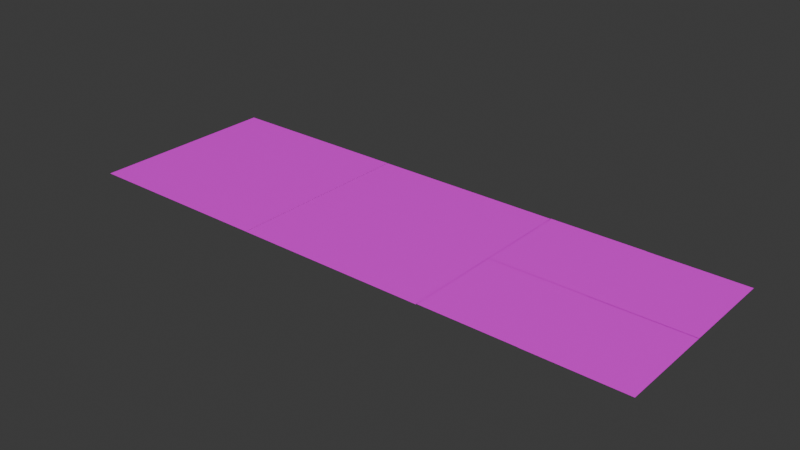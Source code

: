 # Source: quad_lod.blend  (saved by Blender 4.1.24; exported with 4.5.12 LTS)
import bpy
from mathutils import Matrix  # noqa: F401  (used for matrix-valued properties, if any)

bpy.ops.wm.read_factory_settings(use_empty=True)
scene = bpy.context.scene
scene.name = 'Scene'

# ---- collections
col_quadblock = bpy.data.collections.new('quadblock'); scene.collection.children.link(col_quadblock)

# ---- images (referenced by path relative to the original .blend; pixels are not part of the script)
import os
ASSET_DIR = os.environ.get("B2B_ASSET_DIR", "")  # directory of the original .blend (textures are referenced by path, not embedded)
HERE = os.path.dirname(os.path.abspath(__file__))  # packed textures are extracted next to this script under _unpacked/

def load_image(name, relpath, width, height, colorspace="sRGB"):
    """Load a texture the original file referenced (path relative to the .blend, or extracted next to this script)."""
    p = next((c for c in (os.path.join(HERE, relpath), os.path.join(ASSET_DIR, relpath)) if relpath and os.path.exists(c)), "")
    if p:
        img = bpy.data.images.load(p, check_existing=True)
        img.name = name
    else:  # same state as the original file: an image datablock whose file is absent (Cycles renders it pink)
        img = bpy.data.images.new(name, width, height)
        img.source = "FILE"
        img.filepath = "//" + (relpath or name)
    img.colorspace_settings.name = colorspace
    return img
img_q_low_png_001 = load_image('q_low.png.001', 'textures/q_low.png', 1024, 1024, 'sRGB')
img_mid_combined_png_001 = load_image('mid_combined.png.001', 'combined_textures/mid_combined.png', 1024, 1024, 'sRGB')
img_atlas_png_001 = load_image('atlas.png.001', 'combined_textures/atlas.png', 1024, 1024, 'sRGB')

# ---- materials (node trees are filled in below, after node groups)
mat_material_006 = bpy.data.materials.new('Material.006')
mat_material_006.use_transparent_shadow = False
mat_material_005 = bpy.data.materials.new('Material.005')
mat_material_005.use_transparent_shadow = False
mat_material_001 = bpy.data.materials.new('Material.001')
mat_material_001.use_transparent_shadow = False
mat_material_002 = bpy.data.materials.new('Material.002')
mat_material_002.use_transparent_shadow = False
mat_material_003 = bpy.data.materials.new('Material.003')
mat_material_003.use_transparent_shadow = False
mat_material_004 = bpy.data.materials.new('Material.004')
mat_material_004.use_transparent_shadow = False

# ---- material node trees
mat_material_006.use_nodes = True; mat_material_006.node_tree.nodes.clear()
_N = mat_material_006.node_tree.nodes; _L = mat_material_006.node_tree.links
n0 = _N.new('ShaderNodeBsdfPrincipled'); n0.name = 'Principled BSDF'; n0.location = (10, 300)
n1 = _N.new('ShaderNodeOutputMaterial'); n1.name = 'Material Output'; n1.location = (300, 300)
n2 = _N.new('ShaderNodeTexImage'); n2.name = 'Image Texture'; n2.location = (-280, 280)
n2.image = img_q_low_png_001
_L.new(n0.outputs[0], n1.inputs[0])
_L.new(n2.outputs[0], n0.inputs[0])
n1.is_active_output = True
mat_material_005.use_nodes = True; mat_material_005.node_tree.nodes.clear()
_N = mat_material_005.node_tree.nodes; _L = mat_material_005.node_tree.links
n0 = _N.new('ShaderNodeBsdfPrincipled'); n0.name = 'Principled BSDF'; n0.location = (10, 300)
n1 = _N.new('ShaderNodeOutputMaterial'); n1.name = 'Material Output'; n1.location = (300, 300)
n2 = _N.new('ShaderNodeTexImage'); n2.name = 'Image Texture'; n2.location = (-280, 280)
n2.image = img_mid_combined_png_001
_L.new(n0.outputs[0], n1.inputs[0])
_L.new(n2.outputs[0], n0.inputs[0])
n1.is_active_output = True
mat_material_001.use_nodes = True; mat_material_001.node_tree.nodes.clear()
_N = mat_material_001.node_tree.nodes; _L = mat_material_001.node_tree.links
n0 = _N.new('ShaderNodeBsdfPrincipled'); n0.name = 'Principled BSDF'; n0.location = (10, 300)
n1 = _N.new('ShaderNodeOutputMaterial'); n1.name = 'Material Output'; n1.location = (300, 300)
n2 = _N.new('ShaderNodeTexImage'); n2.name = 'Image Texture'; n2.location = (-280, 280)
n2.image = img_atlas_png_001
_L.new(n0.outputs[0], n1.inputs[0])
_L.new(n2.outputs[0], n0.inputs[0])
n1.is_active_output = True
mat_material_002.use_nodes = True; mat_material_002.node_tree.nodes.clear()
_N = mat_material_002.node_tree.nodes; _L = mat_material_002.node_tree.links
n0 = _N.new('ShaderNodeBsdfPrincipled'); n0.name = 'Principled BSDF'; n0.location = (10, 300)
n1 = _N.new('ShaderNodeOutputMaterial'); n1.name = 'Material Output'; n1.location = (300, 300)
n2 = _N.new('ShaderNodeTexImage'); n2.name = 'Image Texture'; n2.location = (-280, 280)
n2.image = img_atlas_png_001
_L.new(n0.outputs[0], n1.inputs[0])
_L.new(n2.outputs[0], n0.inputs[0])
n1.is_active_output = True
mat_material_003.use_nodes = True; mat_material_003.node_tree.nodes.clear()
_N = mat_material_003.node_tree.nodes; _L = mat_material_003.node_tree.links
n0 = _N.new('ShaderNodeBsdfPrincipled'); n0.name = 'Principled BSDF'; n0.location = (10, 300)
n1 = _N.new('ShaderNodeOutputMaterial'); n1.name = 'Material Output'; n1.location = (300, 300)
n2 = _N.new('ShaderNodeTexImage'); n2.name = 'Image Texture'; n2.location = (-280, 280)
n2.image = img_atlas_png_001
_L.new(n0.outputs[0], n1.inputs[0])
_L.new(n2.outputs[0], n0.inputs[0])
n1.is_active_output = True
mat_material_004.use_nodes = True; mat_material_004.node_tree.nodes.clear()
_N = mat_material_004.node_tree.nodes; _L = mat_material_004.node_tree.links
n0 = _N.new('ShaderNodeBsdfPrincipled'); n0.name = 'Principled BSDF'; n0.location = (10, 300)
n1 = _N.new('ShaderNodeOutputMaterial'); n1.name = 'Material Output'; n1.location = (300, 300)
n2 = _N.new('ShaderNodeTexImage'); n2.name = 'Image Texture'; n2.location = (-280, 280)
n2.image = img_atlas_png_001
_L.new(n0.outputs[0], n1.inputs[0])
_L.new(n2.outputs[0], n0.inputs[0])
n1.is_active_output = True

# ---- world
world_world = bpy.data.worlds.new('World'); scene.world = world_world
world_world.use_nodes = True; world_world.node_tree.nodes.clear()
_N = world_world.node_tree.nodes; _L = world_world.node_tree.links
n0 = _N.new('ShaderNodeOutputWorld'); n0.name = 'World Output'; n0.location = (300, 300)
n1 = _N.new('ShaderNodeBackground'); n1.name = 'Background'; n1.location = (10, 300)
n1.inputs[0].default_value = (0.05088, 0.05088, 0.05088, 1.0)
_L.new(n1.outputs[0], n0.inputs[0])
n0.is_active_output = True
world_world.color = (0.05088, 0.05088, 0.05088)
world_world.use_sun_shadow = False
world_world.sun_shadow_jitter_overblur = 0.0

# ---- meshes
me_plane = bpy.data.meshes.new('Plane')
me_plane.from_pydata([(-1.0, -1.0, 0.0), (1.0, -1.0, 0.0), (-1.0, 1.0, 0.0), (1.0, 1.0, 0.0)], [], [(1, 2, 0), (1, 3, 2)])
_uv = me_plane.uv_layers.new(name='UVMap')
_uv.uv.foreach_set('vector', [0.0, -5.96e-08, 1.0, 1.0, -5.96e-08, 1.0, 0.0, -5.96e-08, 1.0, 0.0, 1.0, 1.0])
me_plane.materials.append(mat_material_006)
me_plane.update()
me_plane_003 = bpy.data.meshes.new('Plane.003')
me_plane_003.from_pydata([(-1.0, -1.0, 0.0), (1.0, -1.0, 0.0), (-1.0, 1.0, 0.0), (1.0, 1.0, 0.0), (-1.0, 0.0, 0.0), (0.0, -1.0, 0.0), (1.0, 0.0, 0.0), (0.0, 1.0, 0.0), (0.0, 0.0, 0.0)], [], [(6, 7, 8), (8, 2, 4), (5, 4, 0), (1, 8, 5), (6, 3, 7), (8, 7, 2), (5, 8, 4), (1, 6, 8)])
_uv = me_plane_003.uv_layers.new(name='UVMap')
_uv.uv.foreach_set('vector', [0.5, 0.0, 1.0, 0.5, 0.5, 0.5, 0.5, 0.5, 1.0, 1.0, 0.5, 1.0, 0.0, 0.5, 0.5, 1.0, -5.96e-08, 1.0, 0.0, -5.96e-08, 0.5, 0.5, 0.0, 0.5, 0.5, 0.0, 1.0, 0.0, 1.0, 0.5, 0.5, 0.5, 1.0, 0.5, 1.0, 1.0, 0.0, 0.5, 0.5, 0.5, 0.5, 1.0, 0.0, -5.96e-08, 0.5, 0.0, 0.5, 0.5])
me_plane_003.materials.append(mat_material_005)
me_plane_003.update()
me_plane_004 = bpy.data.meshes.new('Plane.004')
me_plane_004.from_pydata([(0.5, 0.0, 0.0), (0.5, -0.5, 0.0), (1.0, -0.25, 0.0), (0.25, 0.0, 0.0), (0.5, -0.75, 0.0), (0.25, -0.5, 0.0), (0.5, -0.25, 0.0), (1.0, -0.5, 0.0), (1.0, -1.0, 0.0), (0.25, -1.0, 0.0), (0.0, -1.0, 0.0), (0.0, -0.75, 0.0), (0.5, -1.0, 0.0), (0.25, -0.75, 0.0), (0.75, -0.75, 0.0), (1.0, -0.75, 0.0), (0.75, -0.5, 0.0), (0.75, -0.25, 0.0), (0.25, -0.25, 0.0), (0.75, 0.0, 0.0), (1.0, 0.0, 0.0), (0.0, -0.5, 0.0), (0.0, -0.25, 0.0), (0.75, -1.0, 0.0), (0.0, 0.0, 0.0), (0.0, -0.003501, 0.0), (1.0, 0.4965, 0.0), (0.5, 0.4965, 0.0), (0.75, -0.003501, 0.0), (1.0, 0.2465, 0.0), (0.0, 0.2465, 0.0), (0.5, 0.7465, 0.0), (0.25, 0.2465, 0.0), (0.25, 0.7465, 0.0), (0.75, 0.4965, 0.0), (0.0, 0.4965, 0.0), (1.0, -0.003501, 0.0), (0.25, -0.003501, 0.0), (0.75, 0.7465, 0.0), (0.25, 0.9965, 0.0), (1.0, 0.7465, 0.0), (0.5, 0.9965, 0.0), (0.75, 0.9965, 0.0), (1.0, 0.9965, 0.0), (0.0, 0.7465, 0.0), (0.25, 0.4965, 0.0), (0.5, 0.2465, 0.0), (0.75, 0.2465, 0.0), (0.5, -0.003501, 0.0), (0.0, 0.9965, 0.0), (1.132e-07, 0.7502, 0.0), (1.51e-07, 1.0, 0.0), (-0.25, 1.0, 0.0), (-0.75, 0.0002201, 0.0), (-0.75, 0.2502, 0.0), (-1.0, 0.2502, 0.0), (7.55e-08, 0.5002, 0.0), (-1.0, 1.0, 0.0), (-0.5, 1.0, 0.0), (-0.25, 0.7502, 0.0), (-1.0, 0.7502, 0.0), (-0.75, 0.5002, 0.0), (-1.0, 0.5002, 0.0), (-0.25, 0.2502, 0.0), (-0.25, 0.00022, 0.0), (-0.5, 0.5002, 0.0), (-0.5, 0.0002201, 0.0), (-1.0, 0.0002202, 0.0), (3.775e-08, 0.2502, 0.0), (-0.25, 0.5002, 0.0), (-0.5, 0.7502, 0.0), (-0.75, 1.0, 0.0), (-0.75, 0.7502, 0.0), (-0.5, 0.2502, 0.0), (0.0, 0.00022, 0.0), (-1.0, -0.9976, 0.0), (0.0, -0.9976, 0.0), (-1.0, -0.4976, 0.0), (-0.5, -0.9976, 0.0), (-0.25, -0.9976, 0.0), (-1.0, -0.2476, 0.0), (-0.75, -0.9976, 0.0), (-0.25, -0.4976, 0.0), (-0.75, -0.4976, 0.0), (-0.5, -0.2476, 0.0), (-0.5, -0.7476, 0.0), (-0.75, -0.7476, 0.0), (-0.75, -0.2476, 0.0), (-0.25, -0.2476, 0.0), (-0.25, -0.7476, 0.0), (-0.5, -0.4976, 0.0), (-1.0, -0.7476, 0.0), (-1.0, 0.002353, 0.0), (-0.25, 0.002353, 0.0), (1.51e-07, 0.002353, 0.0), (1.132e-07, -0.2476, 0.0), (7.55e-08, -0.4976, 0.0), (3.775e-08, -0.7476, 0.0), (-0.5, 0.002353, 0.0), (-0.75, 0.002353, 0.0)], [], [(5, 21, 11, 13), (16, 1, 4, 14), (19, 0, 6, 17), (17, 6, 1, 16), (4, 13, 9, 12), (20, 19, 17, 2), (14, 4, 12, 23), (15, 14, 23, 8), (7, 16, 14, 15), (13, 11, 10, 9), (1, 5, 13, 4), (18, 22, 21, 5), (2, 17, 16, 7), (0, 3, 18, 6), (3, 24, 22, 18), (6, 18, 5, 1), (45, 35, 30, 32), (34, 27, 46, 47), (42, 41, 31, 38), (38, 31, 27, 34), (46, 32, 37, 48), (43, 42, 38, 40), (47, 46, 48, 28), (29, 47, 28, 36), (26, 34, 47, 29), (32, 30, 25, 37), (27, 45, 32, 46), (33, 44, 35, 45), (40, 38, 34, 26), (41, 39, 33, 31), (39, 49, 44, 33), (31, 33, 45, 27), (69, 56, 50, 59), (61, 65, 70, 72), (53, 66, 73, 54), (54, 73, 65, 61), (70, 59, 52, 58), (67, 53, 54, 55), (72, 70, 58, 71), (60, 72, 71, 57), (62, 61, 72, 60), (59, 50, 51, 52), (65, 69, 59, 70), (63, 68, 56, 69), (55, 54, 61, 62), (66, 64, 63, 73), (64, 74, 68, 63), (73, 63, 69, 65), (82, 96, 95, 88), (83, 90, 84, 87), (81, 78, 85, 86), (86, 85, 90, 83), (84, 88, 93, 98), (75, 81, 86, 91), (87, 84, 98, 99), (80, 87, 99, 92), (77, 83, 87, 80), (88, 95, 94, 93), (90, 82, 88, 84), (89, 97, 96, 82), (91, 86, 83, 77), (78, 79, 89, 85), (79, 76, 97, 89), (85, 89, 82, 90)])
me_plane_004.polygons.foreach_set('material_index', [0, 0, 0, 0, 0, 0, 0, 0, 0, 0, 0, 0, 0, 0, 0, 0, 1, 1, 1, 1, 1, 1, 1, 1, 1, 1, 1, 1, 1, 1, 1, 1, 2, 2, 2, 2, 2, 2, 2, 2, 2, 2, 2, 2, 2, 2, 2, 2, 3, 3, 3, 3, 3, 3, 3, 3, 3, 3, 3, 3, 3, 3, 3, 3])
_uv = me_plane_004.uv_layers.new(name='UVMap')
_uv.uv.foreach_set('vector', [-0.0009447, 0.01056, 0.1944, 0.007991, 0.1973, 0.9907, 0.001964, 0.9933, 0.5756, 1.926, 0.3849, 1.926, 0.3849, 0.983, 0.5756, 0.983, 0.5813, 1.001, 0.3826, 1.001, 0.3791, 0.0006911, 0.5779, 0.0006911, 0.5767, -0.006061, 0.3861, -0.000302, 0.3803, 0.9986, 0.5825, 0.9986, 0.1844, 1.019, 0.003389, 1.019, -0.0001854, 0.006354, 0.1808, 0.006354, 0.772, 1.007, 0.579, 0.9895, 0.5767, -0.01083, 0.7697, 0.00645, 0.5851, 0.006055, 0.3944, 0.006055, 0.3957, 1.013, 0.5864, 1.013, 0.9991, 0.9914, 0.7979, 0.9973, 0.7979, 0.008539, 0.9991, 0.002581, 0.7685, 0.9986, 0.5802, 0.9986, 0.5802, -0.001689, 0.7685, -0.001689, 0.3763, 0.9892, 0.2025, 1.001, 0.2001, 0.01231, 0.3739, 0.0003971, 0.2242, -0.007141, 0.4056, -0.007141, 0.4056, 0.9667, 0.2242, 0.9667, 0.3894, 0.983, 0.2144, 0.983, 0.2132, 0.006153, 0.3882, 0.006153, 0.9973, -0.006366, 1.0, 0.988, 0.8003, 0.9816, 0.7972, -0.01275, 0.3791, 0.9895, 0.1977, 0.9943, 0.1943, 0.01221, 0.3768, 0.01221, 0.1989, 0.9943, 0.001305, 1.001, 0.0001535, 0.00645, 0.192, 0.00645, -0.0008634, 0.9905, -0.0009292, 0.004976, 0.2041, 0.004631, 0.2042, 0.9902, -0.0009447, 0.01056, 0.1944, 0.007991, 0.1973, 0.9907, 0.001964, 0.9933, 0.5756, 1.926, 0.3849, 1.926, 0.3849, 0.983, 0.5756, 0.983, 0.5813, 1.001, 0.3826, 1.001, 0.3791, 0.0006911, 0.5779, 0.0006911, 0.5767, -0.006061, 0.3861, -0.000302, 0.3803, 0.9986, 0.5825, 0.9986, 0.1844, 1.019, 0.003389, 1.019, -0.0001854, 0.006354, 0.1808, 0.006354, 0.772, 1.007, 0.579, 0.9895, 0.5767, -0.01083, 0.7697, 0.00645, 0.5851, 0.006055, 0.3944, 0.006055, 0.3957, 1.013, 0.5864, 1.013, 0.9991, 0.9914, 0.7979, 0.9973, 0.7979, 0.008539, 0.9991, 0.002581, 0.7685, 0.9986, 0.5802, 0.9986, 0.5802, -0.001689, 0.7685, -0.001689, 0.3763, 0.9892, 0.2025, 1.001, 0.2001, 0.01231, 0.3739, 0.0003971, 0.2242, -0.007141, 0.4056, -0.007141, 0.4056, 0.9667, 0.2242, 0.9667, 0.3894, 0.983, 0.2144, 0.983, 0.2132, 0.006153, 0.3882, 0.006153, 0.9973, -0.006366, 1.0, 0.988, 0.8003, 0.9816, 0.7972, -0.01275, 0.3791, 0.9895, 0.1977, 0.9943, 0.1943, 0.01221, 0.3768, 0.01221, 0.1989, 0.9943, 0.001305, 1.001, 0.0001535, 0.00645, 0.192, 0.00645, -0.0008634, 0.9905, -0.0009292, 0.004976, 0.2041, 0.004631, 0.2042, 0.9902, -0.0009447, 0.01056, 0.1944, 0.007991, 0.1973, 0.9907, 0.001964, 0.9933, 0.5756, 1.926, 0.3849, 1.926, 0.3849, 0.983, 0.5756, 0.983, 0.5813, 1.001, 0.3826, 1.001, 0.3791, 0.0006911, 0.5779, 0.0006911, 0.5767, -0.006061, 0.3861, -0.000302, 0.3803, 0.9986, 0.5825, 0.9986, 0.1844, 1.019, 0.003389, 1.019, -0.0001854, 0.006354, 0.1808, 0.006354, 0.772, 1.007, 0.579, 0.9895, 0.5767, -0.01083, 0.7697, 0.00645, 0.5851, 0.006055, 0.3944, 0.006055, 0.3957, 1.013, 0.5864, 1.013, 0.9991, 0.9914, 0.7979, 0.9973, 0.7979, 0.008539, 0.9991, 0.002581, 0.7685, 0.9986, 0.5802, 0.9986, 0.5802, -0.001689, 0.7685, -0.001689, 0.3763, 0.9892, 0.2025, 1.001, 0.2001, 0.01231, 0.3739, 0.0003971, 0.2242, -0.007141, 0.4056, -0.007141, 0.4056, 0.9667, 0.2242, 0.9667, 0.3894, 0.983, 0.2144, 0.983, 0.2132, 0.006153, 0.3882, 0.006153, 0.9973, -0.006366, 1.0, 0.988, 0.8003, 0.9816, 0.7972, -0.01275, 0.3791, 0.9895, 0.1977, 0.9943, 0.1943, 0.01221, 0.3768, 0.01221, 0.1989, 0.9943, 0.001305, 1.001, 0.0001535, 0.00645, 0.192, 0.00645, -0.0008634, 0.9905, -0.0009292, 0.004976, 0.2041, 0.004631, 0.2042, 0.9902, -0.0009447, 0.01056, 0.1944, 0.007991, 0.1973, 0.9907, 0.001964, 0.9933, 0.5756, 1.926, 0.3849, 1.926, 0.3849, 0.983, 0.5756, 0.983, 0.5813, 1.001, 0.3826, 1.001, 0.3791, 0.0006911, 0.5779, 0.0006911, 0.5767, -0.006061, 0.3861, -0.000302, 0.3803, 0.9986, 0.5825, 0.9986, 0.1844, 1.019, 0.003389, 1.019, -0.0001854, 0.006354, 0.1808, 0.006354, 0.772, 1.007, 0.579, 0.9895, 0.5767, -0.01083, 0.7697, 0.00645, 0.5851, 0.006055, 0.3944, 0.006055, 0.3957, 1.013, 0.5864, 1.013, 0.9991, 0.9914, 0.7979, 0.9973, 0.7979, 0.008539, 0.9991, 0.002581, 0.7685, 0.9986, 0.5802, 0.9986, 0.5802, -0.001689, 0.7685, -0.001689, 0.3763, 0.9892, 0.2025, 1.001, 0.2001, 0.01231, 0.3739, 0.0003971, 0.2242, -0.007141, 0.4056, -0.007141, 0.4056, 0.9667, 0.2242, 0.9667, 0.3894, 0.983, 0.2144, 0.983, 0.2132, 0.006153, 0.3882, 0.006153, 0.9973, -0.006366, 1.0, 0.988, 0.8003, 0.9816, 0.7972, -0.01275, 0.3791, 0.9895, 0.1977, 0.9943, 0.1943, 0.01221, 0.3768, 0.01221, 0.1989, 0.9943, 0.001305, 1.001, 0.0001535, 0.00645, 0.192, 0.00645, -0.0008634, 0.9905, -0.0009292, 0.004976, 0.2041, 0.004631, 0.2042, 0.9902])
me_plane_004.materials.append(mat_material_001)
me_plane_004.materials.append(mat_material_002)
me_plane_004.materials.append(mat_material_003)
me_plane_004.materials.append(mat_material_004)
me_plane_004.update()

# ---- objects
ob_1_lod_low = bpy.data.objects.new('1_LOD_LOW', me_plane)
ob_2_lod_med = bpy.data.objects.new('2_LOD_MED', me_plane_003)
ob_3_lod_hi = bpy.data.objects.new('3_LOD_HI', me_plane_004)

# ---- transforms, parenting, visibility, modifiers, constraints
ob_1_lod_low.location = (0.0, 0.0, 0.0)
ob_1_lod_low.rotation_euler = (0.0, 0.0, -1.571)
ob_1_lod_low.scale = (5.0, 5.0, 5.0)
ob_1_lod_low.show_wire = True
ob_2_lod_med.location = (10.01, -0.006956, 0.0)
ob_2_lod_med.rotation_euler = (0.0, -0.0, -1.571)
ob_2_lod_med.scale = (5.0, 5.0, 5.0)
ob_2_lod_med.show_wire = True
ob_3_lod_hi.location = (20.0, 0.02504, 0.0)
ob_3_lod_hi.scale = (5.0, 5.0, 5.0)
ob_3_lod_hi.show_wire = True

# ---- collection membership
col_quadblock.objects.link(ob_1_lod_low)
col_quadblock.objects.link(ob_2_lod_med)
col_quadblock.objects.link(ob_3_lod_hi)

# ---- scene / render settings (as saved in the file)
scene.frame_start = 1; scene.frame_end = 250; scene.frame_set(1)
scene.render.engine = 'BLENDER_EEVEE_NEXT'
scene.cycles.sampling_pattern = 'TABULATED_SOBOL'
scene.eevee.ray_tracing_options.trace_max_roughness = 0.0
bpy.context.view_layer.update()

# ---- added for rendering (the .blend has no active camera and no usable light): camera, sun
cam_auto = bpy.data.cameras.new('AutoCamera')
cam_auto.lens = 50.0
cam_auto.sensor_width = 36.0
cam_auto.clip_end = 1000.0
ob_auto_camera = bpy.data.objects.new('AutoCamera', cam_auto)
scene.collection.objects.link(ob_auto_camera)
ob_auto_camera.location = (39.2659, -35.1103, 23.4133)
ob_auto_camera.rotation_euler = (1.09748, -7.21219e-08, 0.694738)
scene.camera = ob_auto_camera
light_auto_sun = bpy.data.lights.new('AutoSun', 'SUN')
light_auto_sun.energy = 3.0
light_auto_sun.angle = 0.0523599
ob_auto_sun = bpy.data.objects.new('AutoSun', light_auto_sun)
scene.collection.objects.link(ob_auto_sun)
ob_auto_sun.rotation_euler = (0.872665, 0.174533, 0.523599)
bpy.context.view_layer.update()
